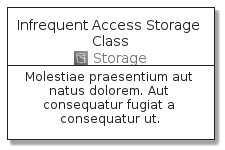

The diagram above was rendered by PlantUML. Its source (embedded in the PNG):
@startuml
' configures the library
!global $INCLUSION_MODE="local"
!global $LIB_BASE_LOCATION="../../.."
' loads the library
!include $LIB_BASE_LOCATION/bootstrap.puml
' loads the aws-20200911 bootstrap
include('aws-20200911/bootstrap')
' loads the InfrequentAccessStorageClass element
include('aws-20200911/Service/Storage/InfrequentAccessStorageClass')
InfrequentAccessStorageClassCard('infrequent_access_storage_class', 'Infrequent Access Storage Class', 'Molestiae praesentium aut natus dolorem. Aut consequatur fugiat a consequatur ut.')
@enduml